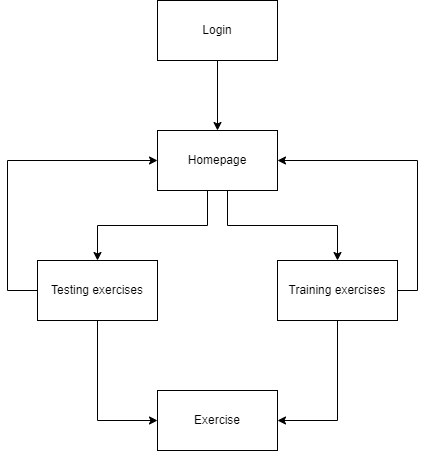

The diagram above was exported from draw.io. Its source (the exported page's mxGraphModel, read from the mxfile embedded in the PNG):
<mxGraphModel dx="1114" dy="584" grid="1" gridSize="10" guides="1" tooltips="1" connect="1" arrows="1" fold="1" page="1" pageScale="1" pageWidth="1100" pageHeight="850" math="0" shadow="0">
  <root>
    <mxCell id="0" />
    <mxCell id="1" parent="0" />
    <mxCell id="hsZciizgsWWFT4k9i42E-6" style="edgeStyle=orthogonalEdgeStyle;rounded=0;orthogonalLoop=1;jettySize=auto;html=1;" edge="1" parent="1" source="hsZciizgsWWFT4k9i42E-1" target="hsZciizgsWWFT4k9i42E-2">
      <mxGeometry relative="1" as="geometry" />
    </mxCell>
    <mxCell id="hsZciizgsWWFT4k9i42E-1" value="Login" style="rounded=0;whiteSpace=wrap;html=1;" vertex="1" parent="1">
      <mxGeometry x="450" y="150" width="120" height="60" as="geometry" />
    </mxCell>
    <mxCell id="hsZciizgsWWFT4k9i42E-9" style="edgeStyle=orthogonalEdgeStyle;rounded=0;orthogonalLoop=1;jettySize=auto;html=1;" edge="1" parent="1" source="hsZciizgsWWFT4k9i42E-2" target="hsZciizgsWWFT4k9i42E-3">
      <mxGeometry relative="1" as="geometry">
        <Array as="points">
          <mxPoint x="500" y="375" />
          <mxPoint x="390" y="375" />
        </Array>
      </mxGeometry>
    </mxCell>
    <mxCell id="hsZciizgsWWFT4k9i42E-10" style="edgeStyle=orthogonalEdgeStyle;rounded=0;orthogonalLoop=1;jettySize=auto;html=1;" edge="1" parent="1" source="hsZciizgsWWFT4k9i42E-2" target="hsZciizgsWWFT4k9i42E-4">
      <mxGeometry relative="1" as="geometry">
        <Array as="points">
          <mxPoint x="520" y="375" />
          <mxPoint x="630" y="375" />
        </Array>
      </mxGeometry>
    </mxCell>
    <mxCell id="hsZciizgsWWFT4k9i42E-2" value="Homepage" style="rounded=0;whiteSpace=wrap;html=1;" vertex="1" parent="1">
      <mxGeometry x="450" y="280" width="120" height="60" as="geometry" />
    </mxCell>
    <mxCell id="hsZciizgsWWFT4k9i42E-7" style="edgeStyle=orthogonalEdgeStyle;rounded=0;orthogonalLoop=1;jettySize=auto;html=1;" edge="1" parent="1" source="hsZciizgsWWFT4k9i42E-3" target="hsZciizgsWWFT4k9i42E-5">
      <mxGeometry relative="1" as="geometry">
        <Array as="points">
          <mxPoint x="390" y="570" />
        </Array>
      </mxGeometry>
    </mxCell>
    <mxCell id="hsZciizgsWWFT4k9i42E-11" style="edgeStyle=orthogonalEdgeStyle;rounded=0;orthogonalLoop=1;jettySize=auto;html=1;" edge="1" parent="1" source="hsZciizgsWWFT4k9i42E-3" target="hsZciizgsWWFT4k9i42E-2">
      <mxGeometry relative="1" as="geometry">
        <Array as="points">
          <mxPoint x="300" y="440" />
          <mxPoint x="300" y="310" />
        </Array>
      </mxGeometry>
    </mxCell>
    <mxCell id="hsZciizgsWWFT4k9i42E-3" value="Testing exercises" style="rounded=0;whiteSpace=wrap;html=1;" vertex="1" parent="1">
      <mxGeometry x="330" y="410" width="120" height="60" as="geometry" />
    </mxCell>
    <mxCell id="hsZciizgsWWFT4k9i42E-8" style="edgeStyle=orthogonalEdgeStyle;rounded=0;orthogonalLoop=1;jettySize=auto;html=1;" edge="1" parent="1" source="hsZciizgsWWFT4k9i42E-4" target="hsZciizgsWWFT4k9i42E-5">
      <mxGeometry relative="1" as="geometry">
        <Array as="points">
          <mxPoint x="630" y="570" />
        </Array>
      </mxGeometry>
    </mxCell>
    <mxCell id="hsZciizgsWWFT4k9i42E-12" style="edgeStyle=orthogonalEdgeStyle;rounded=0;orthogonalLoop=1;jettySize=auto;html=1;" edge="1" parent="1" source="hsZciizgsWWFT4k9i42E-4" target="hsZciizgsWWFT4k9i42E-2">
      <mxGeometry relative="1" as="geometry">
        <Array as="points">
          <mxPoint x="710" y="440" />
          <mxPoint x="710" y="310" />
        </Array>
      </mxGeometry>
    </mxCell>
    <mxCell id="hsZciizgsWWFT4k9i42E-4" value="Training exercises" style="rounded=0;whiteSpace=wrap;html=1;" vertex="1" parent="1">
      <mxGeometry x="570" y="410" width="120" height="60" as="geometry" />
    </mxCell>
    <mxCell id="hsZciizgsWWFT4k9i42E-5" value="Exercise" style="rounded=0;whiteSpace=wrap;html=1;" vertex="1" parent="1">
      <mxGeometry x="450" y="540" width="120" height="60" as="geometry" />
    </mxCell>
  </root>
</mxGraphModel>